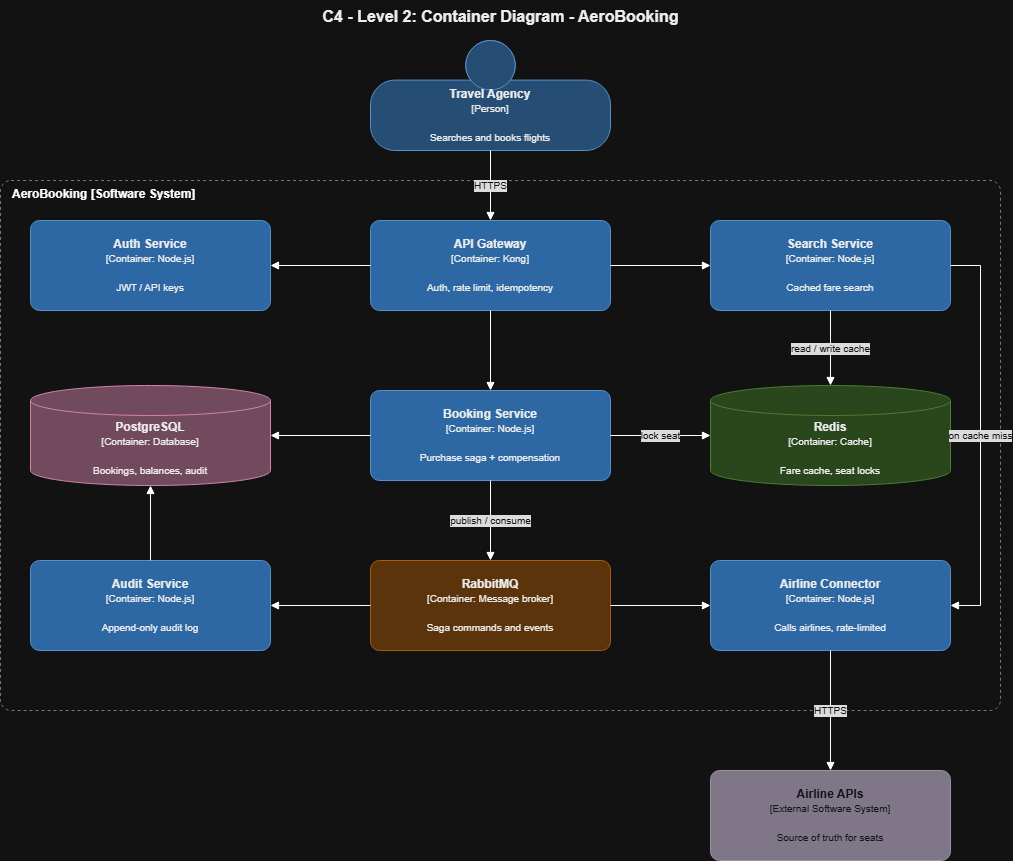

The diagram above was exported from draw.io. Its source (the exported page's mxGraphModel, read from the mxfile embedded in the PNG):
<mxGraphModel dx="1712" dy="919" grid="1" gridSize="10" guides="1" tooltips="1" connect="1" arrows="1" fold="1" page="1" pageScale="1" pageWidth="1200" pageHeight="1000" math="0" shadow="0">
  <root>
    <mxCell id="0" />
    <mxCell id="1" parent="0" />
    <mxCell id="title" parent="1" style="text;html=1;align=center;fontSize=16;fontColor=#000000;" value="&lt;b&gt;C4 - Level 2: Container Diagram - AeroBooking&lt;/b&gt;" vertex="1">
      <mxGeometry height="30" width="1000" x="40" y="10" as="geometry" />
    </mxCell>
    <mxCell id="agency" parent="1" style="html=1;dashed=0;whiteSpace=wrap;fillColor=#9AC7F4;strokeColor=#3C7FC0;fontColor=#000000;shape=mxgraph.c4.person2;align=center;metaEdit=1;points=[[0.5,0,0],[1,0.5,0],[1,0.75,0],[0.75,1,0],[0.5,1,0],[0.25,1,0],[0,0.75,0],[0,0.5,0]];resizable=0;" value="&lt;b&gt;Travel Agency&lt;/b&gt;&lt;br&gt;&lt;font style='font-size:10px'&gt;[Person]&lt;/font&gt;&lt;br&gt;&lt;br&gt;&lt;font style='font-size:10px'&gt;Searches and books flights&lt;/font&gt;" vertex="1">
      <mxGeometry height="110" width="240" x="410" y="50" as="geometry" />
    </mxCell>
    <mxCell id="boundary" parent="1" style="rounded=1;fillColor=none;dashed=1;strokeColor=#888888;verticalAlign=top;align=left;spacingLeft=10;fontStyle=1;arcSize=2;" value="AeroBooking [Software System]" vertex="1">
      <mxGeometry height="530" width="1000" x="40" y="190" as="geometry" />
    </mxCell>
    <mxCell id="auth" parent="1" style="rounded=1;whiteSpace=wrap;html=1;fillColor=#69AEF3;strokeColor=#3C7FC0;fontColor=#000000;arcSize=10;" value="&lt;b&gt;Auth Service&lt;/b&gt;&lt;br&gt;&lt;font style='font-size:10px'&gt;[Container: Node.js]&lt;/font&gt;&lt;br&gt;&lt;br&gt;&lt;font style='font-size:10px'&gt;JWT / API keys&lt;/font&gt;" vertex="1">
      <mxGeometry height="90" width="240" x="70" y="230" as="geometry" />
    </mxCell>
    <mxCell id="gw" parent="1" style="rounded=1;whiteSpace=wrap;html=1;fillColor=#69AEF3;strokeColor=#3C7FC0;fontColor=#000000;arcSize=10;" value="&lt;b&gt;API Gateway&lt;/b&gt;&lt;br&gt;&lt;font style='font-size:10px'&gt;[Container: Kong]&lt;/font&gt;&lt;br&gt;&lt;br&gt;&lt;font style='font-size:10px'&gt;Auth, rate limit, idempotency&lt;/font&gt;" vertex="1">
      <mxGeometry height="90" width="240" x="410" y="230" as="geometry" />
    </mxCell>
    <mxCell id="search" parent="1" style="rounded=1;whiteSpace=wrap;html=1;fillColor=#69AEF3;strokeColor=#3C7FC0;fontColor=#000000;arcSize=10;" value="&lt;b&gt;Search Service&lt;/b&gt;&lt;br&gt;&lt;font style='font-size:10px'&gt;[Container: Node.js]&lt;/font&gt;&lt;br&gt;&lt;br&gt;&lt;font style='font-size:10px'&gt;Cached fare search&lt;/font&gt;" vertex="1">
      <mxGeometry height="90" width="240" x="750" y="230" as="geometry" />
    </mxCell>
    <mxCell id="db" parent="1" style="shape=cylinder3;whiteSpace=wrap;html=1;boundedLbl=1;backgroundOutline=1;size=15;fillColor=#D5A6BD;strokeColor=#A64D79;fontColor=#000000;" value="&lt;b&gt;PostgreSQL&lt;/b&gt;&lt;br&gt;&lt;font style='font-size:10px'&gt;[Container: Database]&lt;/font&gt;&lt;br&gt;&lt;br&gt;&lt;font style='font-size:10px'&gt;Bookings, balances, audit&lt;/font&gt;" vertex="1">
      <mxGeometry height="100" width="240" x="70" y="395" as="geometry" />
    </mxCell>
    <mxCell id="book" parent="1" style="rounded=1;whiteSpace=wrap;html=1;fillColor=#69AEF3;strokeColor=#3C7FC0;fontColor=#000000;arcSize=10;" value="&lt;b&gt;Booking Service&lt;/b&gt;&lt;br&gt;&lt;font style='font-size:10px'&gt;[Container: Node.js]&lt;/font&gt;&lt;br&gt;&lt;br&gt;&lt;font style='font-size:10px'&gt;Purchase saga + compensation&lt;/font&gt;" vertex="1">
      <mxGeometry height="90" width="240" x="410" y="400" as="geometry" />
    </mxCell>
    <mxCell id="redis" parent="1" style="shape=cylinder3;whiteSpace=wrap;html=1;boundedLbl=1;backgroundOutline=1;size=15;fillColor=#B5D7A8;strokeColor=#6AA84F;fontColor=#000000;" value="&lt;b&gt;Redis&lt;/b&gt;&lt;br&gt;&lt;font style='font-size:10px'&gt;[Container: Cache]&lt;/font&gt;&lt;br&gt;&lt;br&gt;&lt;font style='font-size:10px'&gt;Fare cache, seat locks&lt;/font&gt;" vertex="1">
      <mxGeometry height="100" width="240" x="750" y="395" as="geometry" />
    </mxCell>
    <mxCell id="audit" parent="1" style="rounded=1;whiteSpace=wrap;html=1;fillColor=#69AEF3;strokeColor=#3C7FC0;fontColor=#000000;arcSize=10;" value="&lt;b&gt;Audit Service&lt;/b&gt;&lt;br&gt;&lt;font style='font-size:10px'&gt;[Container: Node.js]&lt;/font&gt;&lt;br&gt;&lt;br&gt;&lt;font style='font-size:10px'&gt;Append-only audit log&lt;/font&gt;" vertex="1">
      <mxGeometry height="90" width="240" x="70" y="570" as="geometry" />
    </mxCell>
    <mxCell id="mq" parent="1" style="rounded=1;whiteSpace=wrap;html=1;fillColor=#F9CB9C;strokeColor=#E69138;fontColor=#000000;arcSize=10;" value="&lt;b&gt;RabbitMQ&lt;/b&gt;&lt;br&gt;&lt;font style='font-size:10px'&gt;[Container: Message broker]&lt;/font&gt;&lt;br&gt;&lt;br&gt;&lt;font style='font-size:10px'&gt;Saga commands and events&lt;/font&gt;" vertex="1">
      <mxGeometry height="90" width="240" x="410" y="570" as="geometry" />
    </mxCell>
    <mxCell id="conn" parent="1" style="rounded=1;whiteSpace=wrap;html=1;fillColor=#69AEF3;strokeColor=#3C7FC0;fontColor=#000000;arcSize=10;" value="&lt;b&gt;Airline Connector&lt;/b&gt;&lt;br&gt;&lt;font style='font-size:10px'&gt;[Container: Node.js]&lt;/font&gt;&lt;br&gt;&lt;br&gt;&lt;font style='font-size:10px'&gt;Calls airlines, rate-limited&lt;/font&gt;" vertex="1">
      <mxGeometry height="90" width="240" x="750" y="570" as="geometry" />
    </mxCell>
    <mxCell id="airline" parent="1" style="rounded=1;whiteSpace=wrap;html=1;fillColor=#8C8296;strokeColor=#6B6275;fontColor=#FFFFFF;arcSize=10;" value="&lt;b&gt;Airline APIs&lt;/b&gt;&lt;br&gt;&lt;font style='font-size:10px'&gt;[External Software System]&lt;/font&gt;&lt;br&gt;&lt;br&gt;&lt;font style='font-size:10px'&gt;Source of truth for seats&lt;/font&gt;" vertex="1">
      <mxGeometry height="90" width="240" x="750" y="780" as="geometry" />
    </mxCell>
    <mxCell id="e0" edge="1" parent="1" source="agency" style="edgeStyle=orthogonalEdgeStyle;rounded=0;html=1;endArrow=block;endFill=1;fontSize=10;exitX=0.5;exitY=1;exitDx=0;exitDy=0;entryX=0.5;entryY=0;entryDx=0;entryDy=0;labelBackgroundColor=#141414;fontColor=#FFFFFF;" target="gw" value="HTTPS">
      <mxGeometry relative="1" as="geometry" />
    </mxCell>
    <mxCell id="e1" edge="1" parent="1" source="gw" style="edgeStyle=orthogonalEdgeStyle;rounded=0;html=1;endArrow=block;endFill=1;fontSize=10;exitX=0;exitY=0.5;exitDx=0;exitDy=0;entryX=1;entryY=0.5;entryDx=0;entryDy=0;labelBackgroundColor=#141414;fontColor=#FFFFFF;" target="auth" value="">
      <mxGeometry relative="1" as="geometry" />
    </mxCell>
    <mxCell id="e2" edge="1" parent="1" source="gw" style="edgeStyle=orthogonalEdgeStyle;rounded=0;html=1;endArrow=block;endFill=1;fontSize=10;exitX=1;exitY=0.5;exitDx=0;exitDy=0;entryX=0;entryY=0.5;entryDx=0;entryDy=0;labelBackgroundColor=#141414;fontColor=#FFFFFF;" target="search" value="">
      <mxGeometry relative="1" as="geometry" />
    </mxCell>
    <mxCell id="e3" edge="1" parent="1" source="gw" style="edgeStyle=orthogonalEdgeStyle;rounded=0;html=1;endArrow=block;endFill=1;fontSize=10;exitX=0.5;exitY=1;exitDx=0;exitDy=0;entryX=0.5;entryY=0;entryDx=0;entryDy=0;labelBackgroundColor=#141414;fontColor=#FFFFFF;" target="book" value="">
      <mxGeometry relative="1" as="geometry" />
    </mxCell>
    <mxCell id="e4" edge="1" parent="1" source="search" style="edgeStyle=orthogonalEdgeStyle;rounded=0;html=1;endArrow=block;endFill=1;fontSize=10;exitX=0.5;exitY=1;exitDx=0;exitDy=0;entryX=0.5;entryY=0;entryDx=0;entryDy=0;labelBackgroundColor=#141414;fontColor=#FFFFFF;" target="redis" value="read / write cache">
      <mxGeometry relative="1" as="geometry" />
    </mxCell>
    <mxCell id="e5" edge="1" parent="1" source="book" style="edgeStyle=orthogonalEdgeStyle;rounded=0;html=1;endArrow=block;endFill=1;fontSize=10;exitX=1;exitY=0.5;exitDx=0;exitDy=0;entryX=0;entryY=0.5;entryDx=0;entryDy=0;labelBackgroundColor=#141414;fontColor=#FFFFFF;strokeColor=default;" target="redis" value="&lt;span&gt;lock seat&lt;/span&gt;">
      <mxGeometry relative="1" as="geometry">
        <mxPoint as="offset" />
      </mxGeometry>
    </mxCell>
    <mxCell id="e6" edge="1" parent="1" source="book" style="edgeStyle=orthogonalEdgeStyle;rounded=0;html=1;endArrow=block;endFill=1;fontSize=10;exitX=0;exitY=0.5;exitDx=0;exitDy=0;entryX=1;entryY=0.5;entryDx=0;entryDy=0;labelBackgroundColor=#141414;fontColor=#FFFFFF;" target="db" value="">
      <mxGeometry relative="1" as="geometry" />
    </mxCell>
    <mxCell id="e7" edge="1" parent="1" source="book" style="edgeStyle=orthogonalEdgeStyle;rounded=0;html=1;endArrow=block;endFill=1;fontSize=10;exitX=0.5;exitY=1;exitDx=0;exitDy=0;entryX=0.5;entryY=0;entryDx=0;entryDy=0;labelBackgroundColor=#141414;fontColor=#FFFFFF;" target="mq" value="publish / consume">
      <mxGeometry relative="1" as="geometry" />
    </mxCell>
    <mxCell id="e8" edge="1" parent="1" source="mq" style="edgeStyle=orthogonalEdgeStyle;rounded=0;html=1;endArrow=block;endFill=1;fontSize=10;exitX=0;exitY=0.5;exitDx=0;exitDy=0;entryX=1;entryY=0.5;entryDx=0;entryDy=0;labelBackgroundColor=#141414;fontColor=#FFFFFF;" target="audit" value="">
      <mxGeometry relative="1" as="geometry" />
    </mxCell>
    <mxCell id="e9" edge="1" parent="1" source="mq" style="edgeStyle=orthogonalEdgeStyle;rounded=0;html=1;endArrow=block;endFill=1;fontSize=10;exitX=1;exitY=0.5;exitDx=0;exitDy=0;entryX=0;entryY=0.5;entryDx=0;entryDy=0;labelBackgroundColor=#141414;fontColor=#FFFFFF;" target="conn" value="">
      <mxGeometry relative="1" as="geometry" />
    </mxCell>
    <mxCell id="e10" edge="1" parent="1" source="audit" style="edgeStyle=orthogonalEdgeStyle;rounded=0;html=1;endArrow=block;endFill=1;fontSize=10;exitX=0.5;exitY=0;exitDx=0;exitDy=0;entryX=0.5;entryY=1;entryDx=0;entryDy=0;labelBackgroundColor=#141414;fontColor=#FFFFFF;" target="db" value="">
      <mxGeometry relative="1" as="geometry" />
    </mxCell>
    <mxCell id="e11" edge="1" parent="1" source="search" style="edgeStyle=orthogonalEdgeStyle;rounded=0;html=1;endArrow=block;endFill=1;fontSize=10;exitX=1;exitY=0.5;exitDx=0;exitDy=0;entryX=1;entryY=0.5;entryDx=0;entryDy=0;labelBackgroundColor=#141414;fontColor=#FFFFFF;" target="conn" value="on cache miss">
      <mxGeometry relative="1" as="geometry">
        <Array as="points">
          <mxPoint x="1020" y="275" />
          <mxPoint x="1020" y="615" />
        </Array>
      </mxGeometry>
    </mxCell>
    <mxCell id="e12" edge="1" parent="1" source="conn" style="edgeStyle=orthogonalEdgeStyle;rounded=0;html=1;endArrow=block;endFill=1;fontSize=10;exitX=0.5;exitY=1;exitDx=0;exitDy=0;entryX=0.5;entryY=0;entryDx=0;entryDy=0;labelBackgroundColor=#141414;fontColor=#FFFFFF;" target="airline" value="HTTPS">
      <mxGeometry relative="1" as="geometry" />
    </mxCell>
  </root>
</mxGraphModel>